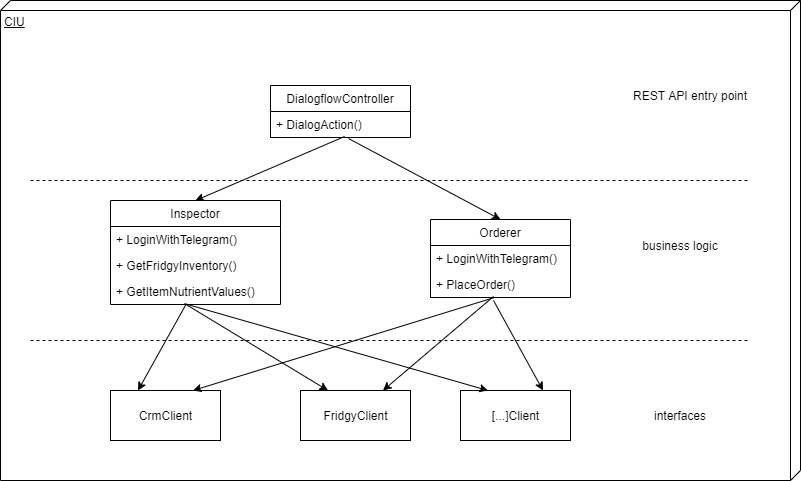

The diagram above was exported from draw.io. Its source (the exported page's mxGraphModel, read from the mxfile embedded in the PNG):
<mxGraphModel dx="1086" dy="806" grid="1" gridSize="10" guides="1" tooltips="1" connect="1" arrows="1" fold="1" page="1" pageScale="1" pageWidth="1100" pageHeight="850" background="#ffffff" math="0" shadow="0">
  <root>
    <mxCell id="0" />
    <mxCell id="1" parent="0" />
    <mxCell id="lA0Is6zjkDafBb7Al4Hh-1" value="CIU" style="verticalAlign=top;align=left;spacingTop=8;spacingLeft=2;spacingRight=12;shape=cube;size=10;direction=south;fontStyle=4;html=1;" vertex="1" parent="1">
      <mxGeometry x="210" y="20" width="800" height="480" as="geometry" />
    </mxCell>
    <mxCell id="AFYSzCR0D3hPibFcARsW-3" value="FridgyClient" style="html=1;" parent="1" vertex="1">
      <mxGeometry x="510" y="410" width="110" height="50" as="geometry" />
    </mxCell>
    <mxCell id="AFYSzCR0D3hPibFcARsW-4" value="CrmClient" style="html=1;" parent="1" vertex="1">
      <mxGeometry x="320" y="410" width="110" height="50" as="geometry" />
    </mxCell>
    <mxCell id="AFYSzCR0D3hPibFcARsW-7" value="" style="endArrow=none;dashed=1;html=1;" parent="1" edge="1">
      <mxGeometry width="50" height="50" relative="1" as="geometry">
        <mxPoint x="240" y="200" as="sourcePoint" />
        <mxPoint x="960" y="200" as="targetPoint" />
      </mxGeometry>
    </mxCell>
    <mxCell id="AFYSzCR0D3hPibFcARsW-8" value="" style="endArrow=none;dashed=1;html=1;" parent="1" edge="1">
      <mxGeometry width="50" height="50" relative="1" as="geometry">
        <mxPoint x="240" y="360" as="sourcePoint" />
        <mxPoint x="960" y="360" as="targetPoint" />
      </mxGeometry>
    </mxCell>
    <mxCell id="AFYSzCR0D3hPibFcARsW-15" value="" style="endArrow=classic;html=1;entryX=0.5;entryY=0;entryDx=0;entryDy=0;exitX=0.529;exitY=0.962;exitDx=0;exitDy=0;exitPerimeter=0;" parent="1" source="d9bQHVf7Gs79wyRnrVWo-2" target="d9bQHVf7Gs79wyRnrVWo-10" edge="1">
      <mxGeometry width="50" height="50" relative="1" as="geometry">
        <mxPoint x="280" y="110" as="sourcePoint" />
        <mxPoint x="465" y="240" as="targetPoint" />
      </mxGeometry>
    </mxCell>
    <mxCell id="AFYSzCR0D3hPibFcARsW-16" value="" style="endArrow=classic;html=1;entryX=0.25;entryY=0;entryDx=0;entryDy=0;exitX=0.447;exitY=0.962;exitDx=0;exitDy=0;exitPerimeter=0;" parent="1" source="d9bQHVf7Gs79wyRnrVWo-13" target="AFYSzCR0D3hPibFcARsW-4" edge="1">
      <mxGeometry width="50" height="50" relative="1" as="geometry">
        <mxPoint x="465" y="290" as="sourcePoint" />
        <mxPoint x="400" y="670" as="targetPoint" />
      </mxGeometry>
    </mxCell>
    <mxCell id="AFYSzCR0D3hPibFcARsW-17" value="" style="endArrow=classic;html=1;exitX=0.435;exitY=0.962;exitDx=0;exitDy=0;entryX=0.25;entryY=0;entryDx=0;entryDy=0;exitPerimeter=0;" parent="1" source="d9bQHVf7Gs79wyRnrVWo-13" target="AFYSzCR0D3hPibFcARsW-3" edge="1">
      <mxGeometry width="50" height="50" relative="1" as="geometry">
        <mxPoint x="465" y="290" as="sourcePoint" />
        <mxPoint x="410" y="680" as="targetPoint" />
      </mxGeometry>
    </mxCell>
    <mxCell id="AFYSzCR0D3hPibFcARsW-18" value="" style="endArrow=classic;html=1;exitX=0.457;exitY=1;exitDx=0;exitDy=0;entryX=0.75;entryY=0;entryDx=0;entryDy=0;exitPerimeter=0;" parent="1" source="d9bQHVf7Gs79wyRnrVWo-15" target="AFYSzCR0D3hPibFcARsW-4" edge="1">
      <mxGeometry width="50" height="50" relative="1" as="geometry">
        <mxPoint x="655" y="290" as="sourcePoint" />
        <mxPoint x="420" y="690" as="targetPoint" />
      </mxGeometry>
    </mxCell>
    <mxCell id="AFYSzCR0D3hPibFcARsW-19" value="" style="endArrow=classic;html=1;exitX=0.45;exitY=0.962;exitDx=0;exitDy=0;entryX=0.75;entryY=0;entryDx=0;entryDy=0;exitPerimeter=0;" parent="1" source="d9bQHVf7Gs79wyRnrVWo-15" target="AFYSzCR0D3hPibFcARsW-3" edge="1">
      <mxGeometry width="50" height="50" relative="1" as="geometry">
        <mxPoint x="655" y="290" as="sourcePoint" />
        <mxPoint x="430" y="700" as="targetPoint" />
      </mxGeometry>
    </mxCell>
    <mxCell id="AFYSzCR0D3hPibFcARsW-20" value="" style="endArrow=classic;html=1;entryX=0.5;entryY=0;entryDx=0;entryDy=0;exitX=0.557;exitY=1.038;exitDx=0;exitDy=0;exitPerimeter=0;" parent="1" source="d9bQHVf7Gs79wyRnrVWo-2" target="d9bQHVf7Gs79wyRnrVWo-14" edge="1">
      <mxGeometry width="50" height="50" relative="1" as="geometry">
        <mxPoint x="390" y="760" as="sourcePoint" />
        <mxPoint x="655" y="240" as="targetPoint" />
      </mxGeometry>
    </mxCell>
    <mxCell id="AFYSzCR0D3hPibFcARsW-22" value="[...]Client" style="html=1;" parent="1" vertex="1">
      <mxGeometry x="670" y="410" width="110" height="50" as="geometry" />
    </mxCell>
    <mxCell id="AFYSzCR0D3hPibFcARsW-23" value="" style="endArrow=classic;html=1;exitX=0.453;exitY=1;exitDx=0;exitDy=0;entryX=0.25;entryY=0;entryDx=0;entryDy=0;exitPerimeter=0;" parent="1" source="d9bQHVf7Gs79wyRnrVWo-13" target="AFYSzCR0D3hPibFcARsW-22" edge="1">
      <mxGeometry width="50" height="50" relative="1" as="geometry">
        <mxPoint x="465" y="290" as="sourcePoint" />
        <mxPoint x="440" y="640" as="targetPoint" />
      </mxGeometry>
    </mxCell>
    <mxCell id="AFYSzCR0D3hPibFcARsW-24" value="" style="endArrow=classic;html=1;exitX=0.45;exitY=1.115;exitDx=0;exitDy=0;entryX=0.75;entryY=0;entryDx=0;entryDy=0;exitPerimeter=0;" parent="1" source="d9bQHVf7Gs79wyRnrVWo-15" target="AFYSzCR0D3hPibFcARsW-22" edge="1">
      <mxGeometry width="50" height="50" relative="1" as="geometry">
        <mxPoint x="655" y="290" as="sourcePoint" />
        <mxPoint x="450" y="650" as="targetPoint" />
      </mxGeometry>
    </mxCell>
    <mxCell id="AFYSzCR0D3hPibFcARsW-25" value="REST API entry point" style="text;html=1;strokeColor=none;fillColor=none;align=center;verticalAlign=middle;whiteSpace=wrap;rounded=0;" parent="1" vertex="1">
      <mxGeometry x="830" y="105" width="140" height="20" as="geometry" />
    </mxCell>
    <mxCell id="AFYSzCR0D3hPibFcARsW-26" value="business logic" style="text;html=1;strokeColor=none;fillColor=none;align=center;verticalAlign=middle;whiteSpace=wrap;rounded=0;" parent="1" vertex="1">
      <mxGeometry x="820" y="255" width="140" height="20" as="geometry" />
    </mxCell>
    <mxCell id="AFYSzCR0D3hPibFcARsW-27" value="interfaces" style="text;html=1;strokeColor=none;fillColor=none;align=center;verticalAlign=middle;whiteSpace=wrap;rounded=0;" parent="1" vertex="1">
      <mxGeometry x="820" y="425" width="140" height="20" as="geometry" />
    </mxCell>
    <mxCell id="d9bQHVf7Gs79wyRnrVWo-1" value="DialogflowController" style="swimlane;fontStyle=0;childLayout=stackLayout;horizontal=1;startSize=26;fillColor=none;horizontalStack=0;resizeParent=1;resizeParentMax=0;resizeLast=0;collapsible=1;marginBottom=0;" parent="1" vertex="1">
      <mxGeometry x="480" y="105" width="140" height="52" as="geometry" />
    </mxCell>
    <mxCell id="d9bQHVf7Gs79wyRnrVWo-2" value="+ DialogAction()" style="text;strokeColor=none;fillColor=none;align=left;verticalAlign=top;spacingLeft=4;spacingRight=4;overflow=hidden;rotatable=0;points=[[0,0.5],[1,0.5]];portConstraint=eastwest;" parent="d9bQHVf7Gs79wyRnrVWo-1" vertex="1">
      <mxGeometry y="26" width="140" height="26" as="geometry" />
    </mxCell>
    <mxCell id="d9bQHVf7Gs79wyRnrVWo-10" value="Inspector" style="swimlane;fontStyle=0;childLayout=stackLayout;horizontal=1;startSize=26;fillColor=none;horizontalStack=0;resizeParent=1;resizeParentMax=0;resizeLast=0;collapsible=1;marginBottom=0;" parent="1" vertex="1">
      <mxGeometry x="320" y="220" width="170" height="104" as="geometry" />
    </mxCell>
    <mxCell id="d9bQHVf7Gs79wyRnrVWo-11" value="+ LoginWithTelegram()" style="text;strokeColor=none;fillColor=none;align=left;verticalAlign=top;spacingLeft=4;spacingRight=4;overflow=hidden;rotatable=0;points=[[0,0.5],[1,0.5]];portConstraint=eastwest;" parent="d9bQHVf7Gs79wyRnrVWo-10" vertex="1">
      <mxGeometry y="26" width="170" height="26" as="geometry" />
    </mxCell>
    <mxCell id="d9bQHVf7Gs79wyRnrVWo-12" value="+ GetFridgyInventory()" style="text;strokeColor=none;fillColor=none;align=left;verticalAlign=top;spacingLeft=4;spacingRight=4;overflow=hidden;rotatable=0;points=[[0,0.5],[1,0.5]];portConstraint=eastwest;" parent="d9bQHVf7Gs79wyRnrVWo-10" vertex="1">
      <mxGeometry y="52" width="170" height="26" as="geometry" />
    </mxCell>
    <mxCell id="d9bQHVf7Gs79wyRnrVWo-13" value="+ GetItemNutrientValues()" style="text;strokeColor=none;fillColor=none;align=left;verticalAlign=top;spacingLeft=4;spacingRight=4;overflow=hidden;rotatable=0;points=[[0,0.5],[1,0.5]];portConstraint=eastwest;" parent="d9bQHVf7Gs79wyRnrVWo-10" vertex="1">
      <mxGeometry y="78" width="170" height="26" as="geometry" />
    </mxCell>
    <mxCell id="d9bQHVf7Gs79wyRnrVWo-14" value="Orderer" style="swimlane;fontStyle=0;childLayout=stackLayout;horizontal=1;startSize=26;fillColor=none;horizontalStack=0;resizeParent=1;resizeParentMax=0;resizeLast=0;collapsible=1;marginBottom=0;" parent="1" vertex="1">
      <mxGeometry x="640" y="239" width="140" height="78" as="geometry" />
    </mxCell>
    <mxCell id="d9bQHVf7Gs79wyRnrVWo-18" value="+ LoginWithTelegram()" style="text;strokeColor=none;fillColor=none;align=left;verticalAlign=top;spacingLeft=4;spacingRight=4;overflow=hidden;rotatable=0;points=[[0,0.5],[1,0.5]];portConstraint=eastwest;" parent="d9bQHVf7Gs79wyRnrVWo-14" vertex="1">
      <mxGeometry y="26" width="140" height="26" as="geometry" />
    </mxCell>
    <mxCell id="d9bQHVf7Gs79wyRnrVWo-15" value="+ PlaceOrder()" style="text;strokeColor=none;fillColor=none;align=left;verticalAlign=top;spacingLeft=4;spacingRight=4;overflow=hidden;rotatable=0;points=[[0,0.5],[1,0.5]];portConstraint=eastwest;" parent="d9bQHVf7Gs79wyRnrVWo-14" vertex="1">
      <mxGeometry y="52" width="140" height="26" as="geometry" />
    </mxCell>
  </root>
</mxGraphModel>